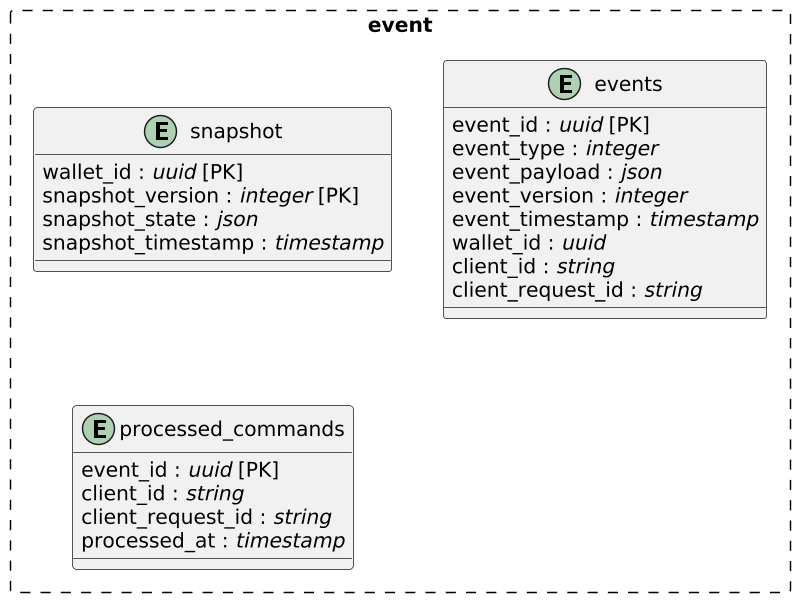

The diagram above was rendered by PlantUML. Its source (embedded in the PNG):
@startuml
skinparam linetype ortho
skinparam packageStyle rectangle


scale 850*600
package event #line.dashed{
entity snapshot {
  wallet_id : //uuid// [PK]
  snapshot_version : //integer// [PK]
  snapshot_state : //json//
  snapshot_timestamp : //timestamp//
}

entity events {
  event_id : //uuid// [PK]
  event_type : //integer//
  event_payload : //json//
  event_version : //integer//
  event_timestamp : //timestamp//
  wallet_id : //uuid//
  client_id : //string//
  client_request_id : //string//
}

entity processed_commands {
  event_id : //uuid// [PK]
  client_id : //string//
  client_request_id : //string//
  processed_at : //timestamp//
}
}
@enduml